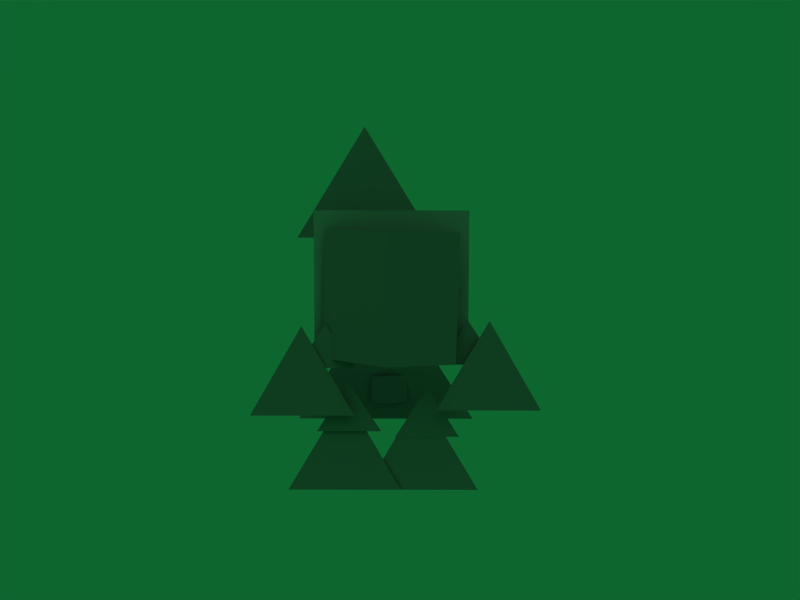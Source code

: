 # Source: Bomberman.blend  (saved by Blender 2.49.2; exported with 4.5.12 LTS)
import bpy
from mathutils import Matrix  # noqa: F401  (used for matrix-valued properties, if any)

bpy.ops.wm.read_factory_settings(use_empty=True)
scene = bpy.context.scene
scene.name = 'Scene'

# ---- collections
col_collection_1 = bpy.data.collections.new('Collection 1'); scene.collection.children.link(col_collection_1)

# ---- materials (node trees are filled in below, after node groups)
mat_material_035_roun = bpy.data.materials.new('Material.035_Roun')
mat_material_035_roun.alpha_threshold = 0.0
mat_material_035_roun.diffuse_color = (0.6375, 0.6375, 0.6375, 1.0)
mat_material_035_roun.specular_color = (0.0, 0.0, 0.0)
mat_material_035_roun.roughness = 0.5
mat_material_036_roun = bpy.data.materials.new('Material.036_Roun')
mat_material_036_roun.alpha_threshold = 0.0
mat_material_036_roun.diffuse_color = (0.6375, 0.6375, 0.6375, 1.0)
mat_material_036_roun.specular_color = (0.0, 0.0, 0.0)
mat_material_036_roun.roughness = 0.5
mat_material_037_roun = bpy.data.materials.new('Material.037_Roun')
mat_material_037_roun.alpha_threshold = 0.0
mat_material_037_roun.diffuse_color = (0.6375, 0.6375, 0.6375, 1.0)
mat_material_037_roun.specular_color = (0.0, 0.0, 0.0)
mat_material_037_roun.roughness = 0.5
mat_material_033_4ec5_fac = bpy.data.materials.new('Material.033_4EC5_Fac')
mat_material_033_4ec5_fac.alpha_threshold = 0.0
mat_material_033_4ec5_fac.diffuse_color = (0.488, 0.488, 0.488, 1.0)
mat_material_033_4ec5_fac.specular_color = (0.0, 0.0, 0.0)
mat_material_033_4ec5_fac.roughness = 0.5
mat_material_034_roun = bpy.data.materials.new('Material.034_Roun')
mat_material_034_roun.alpha_threshold = 0.0
mat_material_034_roun.diffuse_color = (0.6375, 0.6375, 0.6375, 1.0)
mat_material_034_roun.specular_color = (0.0, 0.0, 0.0)
mat_material_034_roun.roughness = 0.5
mat_material_032_2b66_fac = bpy.data.materials.new('Material.032_2B66_Fac')
mat_material_032_2b66_fac.alpha_threshold = 0.0
mat_material_032_2b66_fac.diffuse_color = (0.488, 0.488, 0.488, 1.0)
mat_material_032_2b66_fac.specular_color = (0.0, 0.0, 0.0)
mat_material_032_2b66_fac.roughness = 0.5
mat_material_027_buck = bpy.data.materials.new('Material.027_Buck')
mat_material_027_buck.alpha_threshold = 0.0
mat_material_027_buck.diffuse_color = (0.565, 0.565, 0.565, 1.0)
mat_material_027_buck.specular_color = (0.0, 0.0, 0.0)
mat_material_027_buck.roughness = 0.5
mat_material_027_buck.line_color = (0.0, 0.0, 0.0, 1.0)
mat_material_026_ball = bpy.data.materials.new('Material.026_Ball')
mat_material_026_ball.alpha_threshold = 0.0
mat_material_026_ball.diffuse_color = (0.6375, 0.6375, 0.6375, 1.0)
mat_material_026_ball.specular_color = (0.0, 0.0, 0.0)
mat_material_026_ball.roughness = 0.5
mat_material_001_ball = bpy.data.materials.new('Material.001_Ball')
mat_material_001_ball.alpha_threshold = 0.0
mat_material_001_ball.diffuse_color = (0.51, 0.51, 0.51, 1.0)
mat_material_001_ball.specular_color = (0.0, 0.0, 0.0)
mat_material_001_ball.roughness = 0.5
mat_material_balls1_png_b = bpy.data.materials.new('Material_Balls1.png_B')
mat_material_balls1_png_b.alpha_threshold = 0.0
mat_material_balls1_png_b.diffuse_color = (0.51, 0.51, 0.51, 1.0)
mat_material_balls1_png_b.specular_color = (0.0, 0.0, 0.0)
mat_material_balls1_png_b.roughness = 0.5

# ---- material node trees

# ---- world
world_world = bpy.data.worlds.new('World'); scene.world = world_world
world_world.color = (0.05656, 0.4, 0.1827)
world_world.use_sun_shadow = False
world_world.sun_shadow_jitter_overblur = 0.0
world_world.cycles.sampling_method = 'MANUAL'
world_world.cycles.sample_map_resolution = 256

# ---- cameras
cam_camera = bpy.data.cameras.new('Camera')
cam_camera.passepartout_alpha = 0.2
cam_camera.clip_end = 100.0
cam_camera.lens = 35.0
cam_camera.ortho_scale = 7.314
cam_camera.show_passepartout = False
cam_camera.show_safe_areas = True
cam_camera.dof.focus_distance = 0.0
cam_camera.dof.aperture_fstop = 128.0

# ---- lights
light_lamp = bpy.data.lights.new('Lamp', 'SUN')
light_lamp.transmission_factor = 0.0
light_lamp.angle = 1.571
light_lamp.energy = 1.0
light_lamp.shadow_buffer_clip_start = 0.5
light_lamp.shadow_soft_size = 1.0
light_lamp.shadow_cascade_max_distance = 1000.0
light_lamp.cycles.use_multiple_importance_sampling = False

# ---- meshes
me_shapeindexedfaces_016 = bpy.data.meshes.new('ShapeIndexedFaceS.016')
me_shapeindexedfaces_016.from_pydata([(-0.209, 0.01099, 0.4184), (0.466, 0.008814, 0.4176), (0.1289, 0.01652, 0.7554)], [], [(0, 1, 2)])
me_shapeindexedfaces_016.polygons.foreach_set('use_smooth', [True] * 1)
_k = set([(0, 1), (0, 2), (1, 2)])
me_shapeindexedfaces_016.attributes.new('sharp_edge', 'BOOLEAN', 'EDGE').data.foreach_set('value', [ (min(e.vertices), max(e.vertices)) in _k for e in me_shapeindexedfaces_016.edges])
_uv = me_shapeindexedfaces_016.uv_layers.new(name='UVTex')
_uv.uv.foreach_set('vector', [0.0, 0.0, 0.9385, 0.0, 0.4692, 0.9385])
me_shapeindexedfaces_016.materials.append(mat_material_035_roun)
me_shapeindexedfaces_016.use_remesh_preserve_volume = False
me_shapeindexedfaces_016.use_remesh_preserve_attributes = False
me_shapeindexedfaces_016.use_mirror_vertex_groups = False
me_shapeindexedfaces_016.update()
me_shapeindexedfaces_015 = bpy.data.meshes.new('ShapeIndexedFaceS.015')
me_shapeindexedfaces_015.from_pydata([(-0.2081, 0.02424, 1.093), (-0.209, 0.01099, 0.4184), (0.1289, 0.01652, 0.7554)], [], [(0, 1, 2)])
me_shapeindexedfaces_015.polygons.foreach_set('use_smooth', [True] * 1)
_k = set([(0, 1), (0, 2), (1, 2)])
me_shapeindexedfaces_015.attributes.new('sharp_edge', 'BOOLEAN', 'EDGE').data.foreach_set('value', [ (min(e.vertices), max(e.vertices)) in _k for e in me_shapeindexedfaces_015.edges])
_uv = me_shapeindexedfaces_015.uv_layers.new(name='UVTex')
_uv.uv.foreach_set('vector', [0.0, 0.9385, 0.0, 0.0, 0.9385, 0.4692])
me_shapeindexedfaces_015.materials.append(mat_material_036_roun)
me_shapeindexedfaces_015.use_remesh_preserve_volume = False
me_shapeindexedfaces_015.use_remesh_preserve_attributes = False
me_shapeindexedfaces_015.use_mirror_vertex_groups = False
me_shapeindexedfaces_015.update()
me_shapeindexedfaces_mat = bpy.data.meshes.new('ShapeIndexedFaceS_Mat')
me_shapeindexedfaces_mat.from_pydata([(0.4668, 0.02206, 1.092), (-0.2081, 0.02424, 1.093), (0.1289, 0.01652, 0.7554)], [], [(0, 1, 2)])
me_shapeindexedfaces_mat.polygons.foreach_set('use_smooth', [True] * 1)
_k = set([(0, 1), (0, 2), (1, 2)])
me_shapeindexedfaces_mat.attributes.new('sharp_edge', 'BOOLEAN', 'EDGE').data.foreach_set('value', [ (min(e.vertices), max(e.vertices)) in _k for e in me_shapeindexedfaces_mat.edges])
_uv = me_shapeindexedfaces_mat.uv_layers.new(name='UVTex')
_uv.uv.foreach_set('vector', [0.9385, 0.9385, 0.0, 0.9385, 0.4692, 0.0])
me_shapeindexedfaces_mat.materials.append(mat_material_037_roun)
me_shapeindexedfaces_mat.use_remesh_preserve_volume = False
me_shapeindexedfaces_mat.use_remesh_preserve_attributes = False
me_shapeindexedfaces_mat.use_mirror_vertex_groups = False
me_shapeindexedfaces_mat.update()
me_shapeindexedfaces_014 = bpy.data.meshes.new('ShapeIndexedFaceS.014')
me_shapeindexedfaces_014.from_pydata([(0.4238, -0.06643, 0.9986), (0.1188, -0.182, 1.009), (0.1018, -0.1901, 0.4442), (0.4068, -0.07461, 0.4334)], [], [(0, 1, 2), (0, 2, 3)])
me_shapeindexedfaces_014.polygons.foreach_set('use_smooth', [True] * 2)
_k = set([(0, 1), (0, 3), (1, 2), (2, 3)])
me_shapeindexedfaces_014.attributes.new('sharp_edge', 'BOOLEAN', 'EDGE').data.foreach_set('value', [ (min(e.vertices), max(e.vertices)) in _k for e in me_shapeindexedfaces_014.edges])
_uv = me_shapeindexedfaces_014.uv_layers.new(name='UVTex')
_uv.uv.foreach_set('vector', [1.0, 1.0, 0.0, 1.0, 0.0, 0.0, 1.0, 1.0, 0.0, 0.0, 1.0, 0.0])
me_shapeindexedfaces_014.materials.append(mat_material_033_4ec5_fac)
me_shapeindexedfaces_014.use_remesh_preserve_volume = False
me_shapeindexedfaces_014.use_remesh_preserve_attributes = False
me_shapeindexedfaces_014.use_mirror_vertex_groups = False
me_shapeindexedfaces_014.update()
me_shapeindexedfaces_013 = bpy.data.meshes.new('ShapeIndexedFaceS.013')
me_shapeindexedfaces_013.from_pydata([(0.466, 0.008814, 0.4176), (0.4668, 0.02206, 1.092), (0.1289, 0.01652, 0.7554)], [], [(0, 1, 2)])
me_shapeindexedfaces_013.polygons.foreach_set('use_smooth', [True] * 1)
_k = set([(0, 1), (0, 2), (1, 2)])
me_shapeindexedfaces_013.attributes.new('sharp_edge', 'BOOLEAN', 'EDGE').data.foreach_set('value', [ (min(e.vertices), max(e.vertices)) in _k for e in me_shapeindexedfaces_013.edges])
_uv = me_shapeindexedfaces_013.uv_layers.new(name='UVTex')
_uv.uv.foreach_set('vector', [0.9385, 0.0, 0.9385, 0.9385, 0.0, 0.4692])
me_shapeindexedfaces_013.materials.append(mat_material_034_roun)
me_shapeindexedfaces_013.use_remesh_preserve_volume = False
me_shapeindexedfaces_013.use_remesh_preserve_attributes = False
me_shapeindexedfaces_013.use_mirror_vertex_groups = False
me_shapeindexedfaces_013.update()
me_shapeindexedfaces_012 = bpy.data.meshes.new('ShapeIndexedFaceS.012')
me_shapeindexedfaces_012.from_pydata([(0.1188, -0.182, 1.009), (-0.1567, -0.007172, 1.015), (-0.1737, -0.01536, 0.45), (0.1018, -0.1901, 0.4442)], [], [(0, 1, 2), (0, 2, 3)])
me_shapeindexedfaces_012.polygons.foreach_set('use_smooth', [True] * 2)
_k = set([(0, 1), (0, 3), (1, 2), (2, 3)])
me_shapeindexedfaces_012.attributes.new('sharp_edge', 'BOOLEAN', 'EDGE').data.foreach_set('value', [ (min(e.vertices), max(e.vertices)) in _k for e in me_shapeindexedfaces_012.edges])
_uv = me_shapeindexedfaces_012.uv_layers.new(name='UVTex')
_uv.uv.foreach_set('vector', [1.0, 1.0, 0.0, 1.0, 0.0, 0.0, 1.0, 1.0, 0.0, 0.0, 1.0, 0.0])
me_shapeindexedfaces_012.materials.append(mat_material_032_2b66_fac)
me_shapeindexedfaces_012.use_remesh_preserve_volume = False
me_shapeindexedfaces_012.use_remesh_preserve_attributes = False
me_shapeindexedfaces_012.use_mirror_vertex_groups = False
me_shapeindexedfaces_012.update()
me_shapeindexedfaces_011 = bpy.data.meshes.new('ShapeIndexedFaceS.011')
me_shapeindexedfaces_011.from_pydata([(0.119, 0.1212, 0.3449), (0.03455, 0.1376, 0.3355), (0.03878, 0.1083, 0.2203), (0.1236, 0.08895, 0.2211), (0.1977, 0.1562, 0.3367), (0.2019, 0.1269, 0.2215)], [], [(0, 1, 2), (0, 2, 3), (4, 0, 3), (4, 3, 5)])
me_shapeindexedfaces_011.polygons.foreach_set('use_smooth', [True] * 4)
_k = set([(0, 1), (0, 4), (1, 2), (2, 3), (3, 5), (4, 5)])
me_shapeindexedfaces_011.attributes.new('sharp_edge', 'BOOLEAN', 'EDGE').data.foreach_set('value', [ (min(e.vertices), max(e.vertices)) in _k for e in me_shapeindexedfaces_011.edges])
_uv = me_shapeindexedfaces_011.uv_layers.new(name='UVTex')
_uv.uv.foreach_set('vector', [0.5, 1.0, 0.0, 1.0, 0.0, 0.0, 0.5, 1.0, 0.0, 0.0, 0.5, 0.0, 1.0, 1.0, 0.5, 1.0, 0.5, 0.0, 1.0, 1.0, 0.5, 0.0, 1.0, 0.0])
me_shapeindexedfaces_011.materials.append(mat_material_027_buck)
me_shapeindexedfaces_011.use_remesh_preserve_volume = False
me_shapeindexedfaces_011.use_remesh_preserve_attributes = False
me_shapeindexedfaces_011.use_mirror_vertex_groups = False
me_shapeindexedfaces_011.update()
me_shapeindexedfaces_007 = bpy.data.meshes.new('ShapeIndexedFaceS.007')
me_shapeindexedfaces_007.from_pydata([(0.502, 0.1451, 0.1363), (0.1015, 0.1587, 0.766), (-0.3006, 0.1477, 0.1372)], [], [(0, 1, 2)])
me_shapeindexedfaces_007.polygons.foreach_set('use_smooth', [True] * 1)
_k = set([(0, 1), (0, 2), (1, 2)])
me_shapeindexedfaces_007.attributes.new('sharp_edge', 'BOOLEAN', 'EDGE').data.foreach_set('value', [ (min(e.vertices), max(e.vertices)) in _k for e in me_shapeindexedfaces_007.edges])
_uv = me_shapeindexedfaces_007.uv_layers.new(name='UVTex')
_uv.uv.foreach_set('vector', [1.149, 0.1364, 0.5131, 1.12, -0.123, 0.1364])
me_shapeindexedfaces_007.materials.append(mat_material_026_ball)
me_shapeindexedfaces_007.use_remesh_preserve_volume = False
me_shapeindexedfaces_007.use_remesh_preserve_attributes = False
me_shapeindexedfaces_007.use_mirror_vertex_groups = False
me_shapeindexedfaces_007.update()
me_shapeindexedfaces_004 = bpy.data.meshes.new('ShapeIndexedFaceS.004')
me_shapeindexedfaces_004.from_pydata([(0.08471, -0.02435, 0.1253), (-0.06095, -0.01959, 0.3443), (-0.198, -0.02344, 0.1256), (0.4275, -0.01089, 0.09621), (0.2909, -0.006149, 0.3152), (0.1447, -0.009975, 0.09655), (-0.02741, -0.04427, 0.4136), (-0.1549, -0.0401, 0.6053), (-0.2828, -0.04344, 0.4139), (0.5902, -0.02283, 0.4248), (0.4627, -0.01865, 0.6164), (0.3348, -0.022, 0.4251)], [], [(0, 1, 2), (3, 4, 5), (6, 7, 8), (9, 10, 11)])
_uv = me_shapeindexedfaces_004.uv_layers.new(name='UVTex')
_uv.uv.foreach_set('vector', [1.162, 0.1262, 0.5008, 1.109, -0.1227, 0.1262, 1.162, 0.1262, 0.5008, 1.109, -0.1227, 0.1262, 1.162, 0.1262, 0.5008, 1.109, -0.1227, 0.1262, 1.162, 0.1262, 0.5008, 1.109, -0.1227, 0.1262])
me_shapeindexedfaces_004.materials.append(mat_material_001_ball)
me_shapeindexedfaces_004.use_remesh_preserve_volume = False
me_shapeindexedfaces_004.use_remesh_preserve_attributes = False
me_shapeindexedfaces_004.use_mirror_vertex_groups = False
me_shapeindexedfaces_004.update()
me_shapeindexedfaces_001 = bpy.data.meshes.new('ShapeIndexedFaceS.001')
me_shapeindexedfaces_001.from_pydata([(0.172, -0.02156, -0.1426), (-0.07374, -0.01235, 0.2863), (-0.3297, -0.01994, -0.142), (0.5131, -0.01505, -0.1453), (0.2583, -0.005806, 0.2836), (0.01147, -0.01343, -0.1447), (0.006181, 0.2299, 1.47), (-0.3046, 0.2211, 0.9686), (0.3157, 0.2191, 0.9679), (-0.03107, -0.0554, 0.2039), (-0.2586, -0.04697, 0.5963), (-0.4871, -0.05394, 0.2044), (0.7802, -0.05764, 0.2272), (0.5527, -0.0492, 0.6196), (0.3242, -0.05618, 0.2278)], [], [(0, 1, 2), (3, 4, 5), (6, 7, 8), (9, 10, 11), (12, 13, 14)])
_uv = me_shapeindexedfaces_001.uv_layers.new(name='UVTex')
_uv.uv.foreach_set('vector', [1.469, -0.03125, 0.4738, 1.179, -0.4688, -0.03125, 1.469, -0.03125, 0.4803, 1.14, -0.4688, -0.03125, 0.4803, 1.178, -0.4546, -0.04436, 1.494, -0.03125, 1.469, -0.03125, 0.4869, 1.166, -0.4688, -0.03125, 1.469, -0.03125, 0.4869, 1.173, -0.4688, -0.03125])
me_shapeindexedfaces_001.materials.append(mat_material_balls1_png_b)
me_shapeindexedfaces_001.use_remesh_preserve_volume = False
me_shapeindexedfaces_001.use_remesh_preserve_attributes = False
me_shapeindexedfaces_001.use_mirror_vertex_groups = False
me_shapeindexedfaces_001.update()

# ---- objects
ob_shapeindexedfaces_016 = bpy.data.objects.new('ShapeIndexedFaceS.016', me_shapeindexedfaces_016)
ob_shapeindexedfaces_015 = bpy.data.objects.new('ShapeIndexedFaceS.015', me_shapeindexedfaces_015)
ob_shapeindexedfaces_mat = bpy.data.objects.new('ShapeIndexedFaceS_Mat', me_shapeindexedfaces_mat)
ob_shapeindexedfaces_014 = bpy.data.objects.new('ShapeIndexedFaceS.014', me_shapeindexedfaces_014)
ob_shapeindexedfaces_013 = bpy.data.objects.new('ShapeIndexedFaceS.013', me_shapeindexedfaces_013)
ob_shapeindexedfaces_012 = bpy.data.objects.new('ShapeIndexedFaceS.012', me_shapeindexedfaces_012)
ob_shapeindexedfaces_011 = bpy.data.objects.new('ShapeIndexedFaceS.011', me_shapeindexedfaces_011)
ob_shapeindexedfaces_007 = bpy.data.objects.new('ShapeIndexedFaceS.007', me_shapeindexedfaces_007)
ob_shapeindexedfaces_004 = bpy.data.objects.new('ShapeIndexedFaceS.004', me_shapeindexedfaces_004)
ob_shapeindexedfaces_001 = bpy.data.objects.new('ShapeIndexedFaceS.001', me_shapeindexedfaces_001)
ob_lamp = bpy.data.objects.new('Lamp', light_lamp)
ob_camera = bpy.data.objects.new('Camera', cam_camera)

# ---- transforms, parenting, visibility, modifiers, constraints
ob_shapeindexedfaces_016.location = (0.0, 0.0, 0.0)
ob_shapeindexedfaces_016.lock_rotations_4d = False
ob_shapeindexedfaces_016.empty_display_type = 'ARROWS'
ob_shapeindexedfaces_016.lineart.crease_threshold = 0.0
ob_shapeindexedfaces_015.location = (0.0, 0.0, 0.0)
ob_shapeindexedfaces_015.lock_rotations_4d = False
ob_shapeindexedfaces_015.empty_display_type = 'ARROWS'
ob_shapeindexedfaces_015.lineart.crease_threshold = 0.0
ob_shapeindexedfaces_mat.location = (0.0, 0.0, 0.0)
ob_shapeindexedfaces_mat.lock_rotations_4d = False
ob_shapeindexedfaces_mat.empty_display_type = 'ARROWS'
ob_shapeindexedfaces_mat.lineart.crease_threshold = 0.0
ob_shapeindexedfaces_014.location = (0.0, 0.0, 0.0)
ob_shapeindexedfaces_014.lock_rotations_4d = False
ob_shapeindexedfaces_014.empty_display_type = 'ARROWS'
ob_shapeindexedfaces_014.lineart.crease_threshold = 0.0
ob_shapeindexedfaces_013.location = (0.0, 0.0, 0.0)
ob_shapeindexedfaces_013.lock_rotations_4d = False
ob_shapeindexedfaces_013.empty_display_type = 'ARROWS'
ob_shapeindexedfaces_013.lineart.crease_threshold = 0.0
ob_shapeindexedfaces_012.location = (0.0, 0.0, 0.0)
ob_shapeindexedfaces_012.lock_rotations_4d = False
ob_shapeindexedfaces_012.empty_display_type = 'ARROWS'
ob_shapeindexedfaces_012.lineart.crease_threshold = 0.0
ob_shapeindexedfaces_011.location = (0.0, 0.0, 0.0)
ob_shapeindexedfaces_011.lock_rotations_4d = False
ob_shapeindexedfaces_011.empty_display_type = 'ARROWS'
ob_shapeindexedfaces_011.lineart.crease_threshold = 0.0
ob_shapeindexedfaces_007.location = (0.0, 0.0, 0.0)
ob_shapeindexedfaces_007.lock_rotations_4d = False
ob_shapeindexedfaces_007.empty_display_type = 'ARROWS'
ob_shapeindexedfaces_007.lineart.crease_threshold = 0.0
ob_shapeindexedfaces_004.location = (0.0, 0.0, 0.0)
ob_shapeindexedfaces_004.lock_rotations_4d = False
ob_shapeindexedfaces_004.empty_display_type = 'ARROWS'
ob_shapeindexedfaces_004.lineart.crease_threshold = 0.0
ob_shapeindexedfaces_001.location = (0.0, 0.0, 0.0)
ob_shapeindexedfaces_001.lock_rotations_4d = False
ob_shapeindexedfaces_001.empty_display_type = 'ARROWS'
ob_shapeindexedfaces_001.lineart.crease_threshold = 0.0
ob_lamp.location = (0.0, 0.0, 1.46)
ob_lamp.scale = (0.477, 0.477, 0.477)
ob_lamp.lock_rotations_4d = False
ob_lamp.empty_display_type = 'ARROWS'
ob_lamp.lineart.crease_threshold = 0.0
ob_camera.location = (0.1669, -3.365, 1.086)
ob_camera.rotation_euler = (1.458, 0.0, 0.0)
ob_camera.lock_rotations_4d = False
ob_camera.empty_display_type = 'ARROWS'
ob_camera.color = (0.0, 0.0, 0.0, 0.0)
ob_camera.display_type = 'WIRE'
ob_camera.lineart.crease_threshold = 0.0

# ---- collection membership
col_collection_1.objects.link(ob_shapeindexedfaces_016)
col_collection_1.objects.link(ob_shapeindexedfaces_015)
col_collection_1.objects.link(ob_shapeindexedfaces_mat)
col_collection_1.objects.link(ob_shapeindexedfaces_014)
col_collection_1.objects.link(ob_shapeindexedfaces_013)
col_collection_1.objects.link(ob_shapeindexedfaces_012)
col_collection_1.objects.link(ob_shapeindexedfaces_011)
col_collection_1.objects.link(ob_shapeindexedfaces_007)
col_collection_1.objects.link(ob_shapeindexedfaces_004)
col_collection_1.objects.link(ob_shapeindexedfaces_001)
col_collection_1.objects.link(ob_lamp)
col_collection_1.objects.link(ob_camera)

# ---- scene / render settings (as saved in the file)
scene.camera = ob_camera
scene.frame_start = 1; scene.frame_end = 250; scene.frame_set(1)
scene.render.engine = 'BLENDER_EEVEE_NEXT'
scene.render.image_settings.file_format = 'JPEG'
scene.render.image_settings.color_mode = 'RGB'
scene.render.image_settings.compression = 90
scene.render.resolution_x = 800
scene.render.resolution_y = 600
scene.render.pixel_aspect_x = 100.0
scene.render.pixel_aspect_y = 100.0
scene.render.fps = 25
scene.render.dither_intensity = 0.0
scene.render.use_compositing = False
scene.render.use_sequencer = False
scene.render.bake_margin = 2
scene.render.bake_bias = 0.0
scene.render.use_stamp_time = False
scene.render.use_stamp_date = False
scene.render.use_stamp_frame = False
scene.render.use_stamp_camera = False
scene.render.use_stamp_scene = False
scene.render.use_stamp_filename = False
scene.render.use_stamp_render_time = False
scene.render.stamp_font_size = 0
scene.cycles.use_denoising = False
scene.cycles.samples = 10
scene.cycles.sampling_pattern = 'TABULATED_SOBOL'
scene.cycles.light_sampling_threshold = 0.0
scene.cycles.use_adaptive_sampling = False
scene.cycles.use_light_tree = False
scene.cycles.blur_glossy = 0.0
scene.cycles.volume_bounces = 1
scene.cycles.pixel_filter_type = 'GAUSSIAN'
scene.cycles.sample_clamp_indirect = 0.0
scene.view_settings.view_transform = 'Raw'
bpy.context.view_layer.update()
